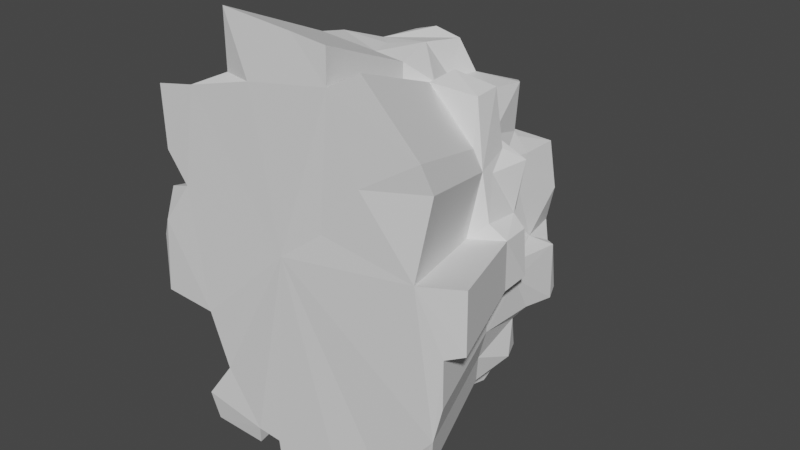 # Source: Rock1.blend  (saved by Blender 3.2.14; exported with 4.5.12 LTS)
import bpy
from mathutils import Matrix  # noqa: F401  (used for matrix-valued properties, if any)

bpy.ops.wm.read_factory_settings(use_empty=True)
scene = bpy.context.scene
scene.name = 'Scene'

# ---- collections
col_rock1 = bpy.data.collections.new('Rock1'); scene.collection.children.link(col_rock1)

# ---- world
world_world = bpy.data.worlds.new('World'); scene.world = world_world
world_world.use_nodes = True; world_world.node_tree.nodes.clear()
_N = world_world.node_tree.nodes; _L = world_world.node_tree.links
n0 = _N.new('ShaderNodeOutputWorld'); n0.name = 'World Output'; n0.location = (300, 300)
n1 = _N.new('ShaderNodeBackground'); n1.name = 'Background'; n1.location = (10, 300)
n1.inputs[0].default_value = (0.05088, 0.05088, 0.05088, 1.0)
_L.new(n1.outputs[0], n0.inputs[0])
n0.is_active_output = True
world_world.color = (0.05088, 0.05088, 0.05088)
world_world.use_sun_shadow = False
world_world.sun_shadow_jitter_overblur = 0.0

# ---- meshes
me_cube_045 = bpy.data.meshes.new('Cube.045')
me_cube_045.from_pydata([(-5.432, -0.004982, 4.07), (-5.395, 0.003073, 2.317), (-5.515, 0.148, 1.223), (-5.637, -0.05833, 0.283), (-4.721, -0.03717, 1.516), (-4.223, -0.03566, 4.315), (-2.975, 0.04613, 6.451), (-0.8418, 0.01409, 6.285), (-5.369, 0.6803, 4.008), (-4.524, 0.7243, 4.007), (-5.34, 0.6673, 2.315), (-4.882, 1.018, 1.658), (-5.539, 1.066, 0.002072), (-5.517, 2.044, 1.083), (-4.716, 2.208, 1.196), (-3.829, 1.327, 4.551), (-3.993, 1.496, 3.339), (-4.083, 2.248, 4.669), (-4.02, 2.038, 3.238), (-3.645, 2.337, 2.523), (-4.399, 2.041, 2.53), (-3.809, 2.383, 1.095), (-3.226, 3.054, 1.313), (-2.768, 3.328, 2.107), (-3.903, 2.153, -0.1582), (-3.124, 3.536, 0.4678), (-2.903, 3.318, -0.4926), (-2.934, 0.9615, 6.283), (-1.698, 1.355, 6.209), (-3.094, 0.15, 4.838), (-3.098, 1.243, 4.924), (-1.893, 1.588, 5.397), (-2.012, 2.646, 5.407), (-1.399, 3.136, 4.418), (-1.763, 3.035, 6.067), (-2.954, 2.221, 3.574), (-2.76, 2.236, 4.629), (-2.517, 2.915, 3.25), (-1.669, 3.325, 3.738), (-2.626, 4.028, 3.728), (-2.609, 5.206, 3.44), (-2.707, 2.691, 2.505), (-2.495, 5.026, 1.913), (-2.311, 3.683, 1.347), (-1.084, 5.38, 1.714), (-2.514, 4.531, 1.305), (-2.697, 4.587, -0.2616), (-1.618, 4.501, -0.1866), (-1.098, 0.8195, 6.283), (-0.06294, 1.36, 6.394), (-0.7569, 2.736, 6.415), (-0.2048, 3.152, 4.689), (-0.5126, 3.311, 5.588), (0.1749, 2.693, 6.242), (-1.814, 4.54, 3.871), (-1.2, 5.368, 3.582), (-1.069, 4.298, 4.62), (-0.4345, 5.006, 3.479), (0.2834, 4.701, 4.127), (-0.1059, 4.558, 2.311), (-0.853, 5.252, 2.244), (-0.2464, 6.1, 1.577), (-0.9634, 4.347, 1.31), (-1.107, 4.942, 0.1912), (-0.8946, 5.746, 0.8047), (-5.961, 0.08958, -0.3069), (-5.872, -0.01324, -1.926), (-4.217, -0.05848, -1.967), (-3.782, 0.06181, -3.616), (-4.137, 0.2986, -3.884), (-4.575, -0.005199, -4.734), (-4.455, 0.1435, -5.614), (-2.767, 0.08912, -5.584), (-2.633, -0.03212, -5.009), (-1.915, -0.02841, -5.059), (-1.815, -0.02277, -5.916), (0.5262, -0.05227, -6.226), (-5.701, 0.6675, -1.653), (-5.511, 0.9137, -0.5502), (-5.428, 2.023, -0.4313), (-4.881, 0.82, -0.9103), (-4.802, 1.924, -0.679), (-3.735, 1.837, -1.551), (-3.122, 2.131, -0.7282), (-3.108, 2.538, -1.492), (-4.139, 0.7353, -1.95), (-3.786, 1.622, -2.6), (-3.654, 3.123, -3.521), (-2.892, 2.922, -2.225), (-4.04, 0.8506, -4.17), (-4.298, 0.9626, -5.229), (-3.885, 1.048, -5.07), (-3.526, 3.118, -4.861), (-2.829, 1.212, -5.207), (-2.976, 1.024, -5.433), (-2.923, 4.935, -1.254), (-2.57, 5.567, -0.6221), (-2.433, 5.548, -2.182), (-1.588, 5.598, -0.5198), (-1.166, 5.708, -1.514), (-2.445, 2.979, -2.851), (-2.571, 4.443, -2.162), (-2.154, 3.355, -2.917), (-1.433, 4.702, -2.317), (-2.089, 4.376, -2.574), (-2.03, 3.513, -3.848), (-1.852, 3.062, -5.117), (-1.072, 3.073, -4.114), (-1.825, 2.839, -5.95), (-1.667, 1.147, -5.805), (-0.623, 5.31, -1.594), (-1.103, 5.869, -0.1706), (0.5741, 5.758, -1.324), (-0.5456, 4.935, -3.197), (-0.9537, 5.294, -2.215), (0.8615, 5.013, -3.091), (-0.3324, 3.217, -4.213), (-0.06266, 2.955, -3.499), (-1.915, 4.315, -3.903), (-0.2815, 4.423, -4.127), (0.06583, 4.544, -3.339), (-0.6421, 1.229, -5.874), (-0.598, 0.01518, -6.082), (-1.209, 2.744, -6.185), (-0.04092, 2.964, -5.701), (0.2159, -0.02252, 6.2), (0.2406, -0.06335, 5.291), (1.178, -0.03099, 5.815), (2.688, 0.2102, 5.68), (2.712, 0.04517, 4.192), (2.968, 0.1704, 3.511), (2.638, -0.05239, 1.355), (3.248, 0.196, 1.942), (3.434, -0.003402, -0.2358), (3.912, 0.1564, 1.626), (3.978, 0.08384, 0.03557), (2.029, 1.872, 5.314), (0.7377, 0.7636, 5.514), (1.388, 0.8371, 6.015), (0.442, 1.927, 5.215), (0.6172, 2.956, 5.213), (1.849, 3.447, 5.081), (0.6583, 3.415, 4.326), (0.6802, 4.55, 2.96), (0.7089, 3.415, 3.638), (0.9744, 3.731, 3.033), (0.8284, 5.791, 1.799), (1.011, 4.979, 2.073), (1.223, 4.621, 0.8779), (2.168, 1.287, 5.491), (2.74, 1.006, 5.768), (2.268, 2.894, 5.271), (2.121, 1.871, 3.9), (2.355, 1.439, 3.786), (2.874, 1.243, 3.867), (2.009, 3.129, 3.568), (2.272, 2.284, 2.985), (2.361, 3.35, 2.863), (2.599, 1.842, 1.688), (2.455, 2.716, 2.197), (2.374, 4.667, 2.861), (2.33, 1.701, 1.043), (2.778, 3.11, 0.2405), (2.409, 4.638, 0.1253), (2.654, 4.637, 1.332), (3.351, 1.797, 3.448), (2.998, 0.6172, 3.321), (3.296, 1.366, 1.877), (3.785, 1.237, 1.571), (3.135, 1.685, 1.832), (3.059, 1.292, 0.8793), (3.327, 1.551, 0.1833), (3.958, 1.132, 0.07875), (3.361, 3.595, -0.06589), (2.969, 3.895, -0.1649), (1.584, -0.007024, -4.511), (1.458, 0.02724, -6.144), (3.233, -0.07073, -2.509), (2.575, 0.1343, -3.687), (3.464, -0.03484, -1.514), (1.327, 4.386, -0.9798), (0.8479, 4.906, 0.002938), (0.6906, 5.71, -0.1175), (0.8048, 4.91, -1.657), (0.9465, 3.046, -2.436), (1.372, 2.272, -3.184), (1.305, 4.407, -2.461), (0.611, 2.55, -5.012), (0.8406, 2.711, -3.301), (0.931, 2.239, -4.172), (0.9771, 4.205, -3.337), (-0.1693, 1.569, -5.957), (0.4521, 1.569, -4.933), (0.9345, 0.8655, -5.914), (1.358, 1.03, -5.592), (1.917, 3.962, -0.6216), (3.311, 3.911, -1.746), (2.004, 2.604, -1.787), (1.593, 3.074, -2.184), (2.098, 2.427, -2.623), (2.963, 2.258, -3.281), (1.929, 3.844, -1.712), (1.509, 1.13, -4.7), (2.431, 1.435, -4.491), (2.374, 0.1862, -4.229), (2.544, 2.13, -3.928), (1.786, 2.237, -4.426), (3.4, 1.479, -0.378), (3.361, 2.238, -1.728), (3.528, 3.363, -1.842), (3.339, 1.419, -3.174), (3.077, 1.938, -2.126), (3.017, 0.1628, -3.546), (-6.468, -3.443, 4.975), (-6.422, -3.433, 2.812), (-6.57, -3.254, 1.463), (-6.722, -3.508, 0.3041), (-5.591, -3.482, 1.825), (-4.977, -3.48, 5.277), (-1.533, -3.512, 0.762), (-3.438, -3.38, 7.911), (-0.807, -3.419, 7.706), (-2.49, -3.521, 5.959), (0.05561, -3.438, 1.982), (-3.584, -3.251, 5.922), (-7.121, -3.326, -0.4235), (-7.011, -3.453, -2.421), (-4.969, -3.509, -2.471), (-4.433, -3.36, -4.505), (-5.412, -3.443, -5.884), (-5.264, -3.259, -6.969), (-3.181, -3.327, -6.932), (-3.016, -3.476, -6.223), (-2.131, -3.471, -6.285), (-2.007, -3.465, -7.342), (0.8803, -3.501, -7.723), (-0.5063, -3.418, -7.547), (0.4976, -3.464, 7.601), (0.5281, -3.515, 6.481), (1.684, -3.475, 7.127), (1.503, -3.433, 3.816), (3.576, -3.381, 5.125), (3.892, -3.226, 4.286), (3.485, -3.501, 1.626), (4.467, -3.441, -0.3358), (5.056, -3.244, 1.96), (5.138, -3.333, -0.001073), (2.185, -3.445, -5.608), (2.03, -3.403, -7.622), (4.219, -3.524, -3.14), (3.408, -3.271, -4.592), (4.504, -3.479, -1.912), (3.952, -3.236, -4.418)], [], [(0, 8, 10), (1, 0, 10), (0, 5, 9), (3, 12, 65), (13, 11, 14), (79, 13, 14), (9, 5, 15), (9, 15, 16), (15, 5, 29), (30, 15, 29), (18, 15, 17), (19, 17, 36), (11, 10, 20), (20, 18, 19), (22, 19, 23), (11, 20, 14), (81, 79, 14), (27, 6, 7), (29, 6, 27), (29, 27, 30), (30, 27, 31), (31, 27, 28), (32, 31, 34), (33, 32, 34), (15, 30, 31), (15, 31, 36), (37, 35, 38), (35, 36, 33), (39, 37, 38), (39, 38, 54), (40, 54, 55), (41, 19, 35), (41, 35, 37), (41, 37, 39), (42, 43, 23), (62, 43, 44), (42, 40, 55), (44, 42, 55), (25, 45, 46), (25, 22, 43), (47, 45, 62), (48, 7, 49), (48, 49, 28), (34, 50, 52), (51, 52, 140), (54, 38, 33), (54, 33, 56), (58, 55, 56), (56, 51, 142), (58, 56, 142), (57, 58, 143), (59, 57, 143), (55, 57, 60), (44, 60, 61), (111, 63, 64), (64, 62, 44), (74, 75, 234, 233), (68, 69, 70), (67, 68, 228, 227), (73, 74, 233, 232), (66, 67, 227, 226), (134, 131, 243, 245), (7, 6, 220, 221), (79, 12, 13), (77, 85, 66), (85, 67, 66), (77, 80, 85), (24, 25, 26), (26, 83, 24), (85, 82, 86), (68, 67, 85), (86, 82, 84), (87, 86, 84), (70, 69, 89), (89, 69, 68), (89, 68, 86), (92, 89, 86), (86, 87, 92), (91, 90, 89), (91, 93, 94), (94, 71, 90), (94, 72, 71), (84, 83, 26), (26, 25, 46), (26, 46, 95), (95, 96, 97), (96, 47, 98), (97, 99, 114), (101, 102, 88), (100, 88, 102), (102, 101, 104), (101, 95, 97), (103, 101, 97), (102, 87, 100), (92, 87, 102), (118, 102, 104), (106, 105, 107), (94, 93, 72), (92, 106, 74), (92, 105, 106), (99, 112, 110), (113, 103, 114), (115, 110, 183), (114, 115, 113), (118, 113, 119), (191, 76, 122), (123, 121, 109), (123, 109, 108), (106, 116, 124), (191, 121, 123), (127, 126, 238, 239), (29, 5, 218, 224), (122, 76, 235, 236), (70, 71, 230, 229), (212, 177, 249, 252), (131, 132, 130), (131, 134, 132), (49, 7, 125), (126, 137, 125), (137, 136, 139), (127, 138, 137), (52, 53, 140), (140, 53, 139), (144, 142, 141), (143, 144, 145), (61, 60, 146), (146, 60, 147), (61, 146, 182), (181, 147, 148), (150, 138, 128), (140, 136, 151), (152, 149, 153), (153, 149, 154), (130, 154, 150), (155, 151, 152), (155, 144, 141), (157, 155, 156), (159, 157, 156), (156, 152, 165), (145, 144, 155), (145, 155, 157), (160, 145, 157), (164, 147, 160), (161, 158, 167), (162, 159, 158), (162, 158, 161), (162, 161, 171), (163, 164, 162), (163, 148, 164), (165, 154, 166), (167, 165, 166), (169, 158, 165), (170, 168, 171), (131, 130, 242, 243), (204, 178, 175), (68, 70, 229, 228), (183, 110, 112), (186, 198, 184), (115, 183, 186), (124, 116, 117), (187, 117, 189), (184, 185, 188), (188, 117, 120), (115, 190, 120), (190, 188, 120), (113, 115, 120), (192, 193, 191), (192, 202, 194), (193, 176, 76), (202, 175, 176), (176, 194, 202), (191, 124, 192), (187, 192, 124), (174, 195, 163), (201, 195, 196), (197, 199, 198), (200, 199, 211), (186, 180, 201), (196, 209, 201), (212, 178, 204), (210, 204, 205), (189, 200, 206), (206, 200, 205), (206, 203, 202), (185, 199, 200), (205, 203, 206), (179, 207, 133), (209, 173, 207), (208, 209, 207), (196, 174, 173), (177, 211, 179), (200, 211, 210), (4, 1, 10, 11), (204, 210, 212), (65, 66, 226, 225), (125, 7, 221, 237), (3, 65, 225, 216), (6, 29, 224, 220), (176, 175, 247, 248), (75, 122, 236, 234), (126, 125, 237, 238), (0, 1, 214, 213), (10, 8, 9), (8, 0, 9), (16, 10, 9), (34, 52, 51, 33), (3, 2, 12), (11, 2, 4), (11, 13, 2), (12, 2, 13), (16, 15, 18), (19, 18, 17), (36, 17, 15), (20, 10, 16), (20, 16, 18), (21, 20, 19), (21, 14, 20), (24, 14, 21), (24, 81, 14), (21, 19, 22), (25, 21, 22), (28, 27, 48), (36, 31, 32), (34, 31, 28), (35, 19, 36), (36, 32, 33), (38, 35, 33), (40, 39, 54), (23, 19, 41), (41, 39, 40), (42, 41, 40), (42, 23, 41), (44, 43, 42), (43, 45, 25), (22, 23, 43), (62, 45, 43), (46, 45, 47), (48, 27, 7), (34, 28, 50), (116, 107, 118, 119), (53, 50, 28), (52, 50, 53), (53, 28, 49), (55, 54, 56), (56, 33, 51), (58, 57, 55), (59, 60, 57), (60, 44, 55), (63, 47, 62), (63, 62, 64), (61, 64, 44), (111, 64, 61), (76, 176, 248, 235), (129, 127, 239, 241), (71, 72, 231, 230), (135, 134, 245, 246), (78, 65, 12), (77, 65, 78), (79, 78, 12), (80, 77, 78), (81, 80, 78), (78, 79, 81), (77, 66, 65), (81, 82, 80), (25, 24, 21), (81, 24, 83), (83, 82, 81), (84, 82, 83), (85, 80, 82), (86, 68, 85), (88, 87, 84), (89, 90, 70), (91, 89, 92), (71, 70, 90), (90, 91, 94), (88, 84, 26), (95, 46, 96), (47, 96, 46), (99, 96, 98), (97, 96, 99), (100, 87, 88), (101, 26, 95), (101, 88, 26), (103, 104, 101), (97, 114, 103), (105, 92, 102), (118, 105, 102), (72, 93, 73), (93, 74, 73), (108, 109, 74), (75, 74, 109), (91, 74, 93), (92, 74, 91), (106, 108, 74), (111, 98, 63), (63, 98, 47), (99, 98, 111), (112, 99, 111), (113, 104, 103), (110, 114, 99), (114, 110, 115), (105, 118, 107), (113, 118, 104), (157, 159, 164, 160), (119, 113, 120), (116, 120, 117), (119, 120, 116), (75, 109, 122), (109, 121, 122), (130, 129, 241, 242), (121, 191, 122), (108, 106, 124), (116, 106, 107), (108, 124, 123), (124, 191, 123), (1, 4, 217, 214), (129, 128, 127), (4, 2, 215, 217), (2, 3, 216, 215), (175, 178, 250, 247), (137, 49, 125), (137, 126, 127), (137, 138, 136), (139, 49, 137), (139, 53, 49), (136, 140, 139), (142, 51, 140), (142, 143, 58), (144, 143, 142), (141, 142, 140), (147, 60, 59), (147, 59, 143), (160, 147, 143), (181, 146, 147), (182, 146, 181), (149, 136, 138), (138, 127, 128), (150, 149, 138), (151, 141, 140), (152, 136, 149), (154, 149, 150), (130, 150, 128), (130, 128, 129), (152, 151, 136), (155, 141, 151), (155, 152, 156), (165, 152, 153), (165, 153, 154), (158, 159, 156), (158, 156, 165), (143, 145, 160), (164, 148, 147), (171, 161, 170), (181, 148, 163), (162, 164, 159), (163, 162, 174), (166, 154, 130), (132, 166, 130), (167, 166, 132), (134, 167, 132), (168, 167, 134), (158, 169, 167), (167, 169, 165), (170, 161, 167), (170, 167, 168), (172, 168, 134), (135, 172, 134), (172, 171, 168), (172, 207, 171), (173, 162, 171), (173, 174, 162), (179, 133, 244, 251), (5, 0, 213, 218), (72, 73, 232, 231), (133, 135, 246, 244), (177, 179, 251, 249), (178, 212, 252, 250), (183, 181, 180), (180, 181, 163), (112, 111, 182), (182, 111, 61), (183, 182, 181), (112, 182, 183), (184, 188, 186), (188, 190, 186), (190, 115, 186), (186, 183, 180), (189, 117, 188), (185, 189, 188), (189, 202, 192), (189, 206, 202), (191, 193, 76), (193, 192, 194), (193, 194, 176), (187, 124, 117), (192, 187, 189), (201, 180, 195), (163, 195, 180), (196, 195, 174), (185, 184, 198), (185, 198, 199), (211, 199, 197), (208, 211, 197), (198, 201, 197), (198, 186, 201), (197, 201, 208), (201, 209, 208), (202, 204, 175), (202, 203, 204), (203, 205, 204), (200, 210, 205), (189, 185, 200), (208, 207, 179), (207, 172, 133), (133, 172, 135), (207, 173, 171), (209, 196, 173), (177, 210, 211), (211, 208, 179), (212, 210, 177), (217, 215, 216), (219, 218, 217), (222, 220, 224), (222, 221, 220), (218, 222, 224), (238, 222, 219), (227, 216, 226), (230, 232, 229), (232, 228, 229), (231, 232, 230), (219, 227, 228), (234, 235, 233), (240, 238, 223), (243, 223, 219), (240, 242, 241), (243, 240, 223), (243, 242, 240), (247, 219, 235), (252, 249, 250), (213, 214, 218), (219, 222, 218), (217, 218, 214), (227, 217, 216), (227, 219, 217), (222, 238, 221), (238, 237, 221), (223, 238, 219), (226, 216, 225), (232, 219, 228), (233, 219, 232), (233, 235, 219), (234, 236, 235), (238, 241, 239), (240, 241, 238), (244, 246, 243), (243, 246, 245), (235, 248, 247), (249, 244, 243), (249, 243, 219), (247, 249, 219), (247, 250, 249), (251, 244, 249)])
me_cube_045.remesh_voxel_size = 0.2
me_cube_045.use_remesh_preserve_volume = False
me_cube_045.use_remesh_preserve_attributes = False
me_cube_045.update()

# ---- objects
ob_rock1 = bpy.data.objects.new('Rock1', me_cube_045)

# ---- transforms, parenting, visibility, modifiers, constraints
ob_rock1.location = (0.0, 0.0, 0.0)

# ---- collection membership
col_rock1.objects.link(ob_rock1)

# ---- scene / render settings (as saved in the file)
scene.frame_start = 1; scene.frame_end = 250; scene.frame_set(1)
scene.render.engine = 'BLENDER_EEVEE_NEXT'
scene.cycles.sampling_pattern = 'TABULATED_SOBOL'
scene.cycles.use_light_tree = False
scene.view_settings.view_transform = 'Filmic'
bpy.context.view_layer.update()

# ---- added for rendering (the .blend has no active camera and no usable light): camera, sun
cam_auto = bpy.data.cameras.new('AutoCamera')
cam_auto.lens = 50.0
cam_auto.sensor_width = 36.0
cam_auto.clip_end = 1000.0
ob_auto_camera = bpy.data.objects.new('AutoCamera', cam_auto)
scene.collection.objects.link(ob_auto_camera)
ob_auto_camera.location = (19.4335, -23.222, 16.434)
ob_auto_camera.rotation_euler = (1.09748, -7.21219e-08, 0.694738)
scene.camera = ob_auto_camera
light_auto_sun = bpy.data.lights.new('AutoSun', 'SUN')
light_auto_sun.energy = 3.0
light_auto_sun.angle = 0.0523599
ob_auto_sun = bpy.data.objects.new('AutoSun', light_auto_sun)
scene.collection.objects.link(ob_auto_sun)
ob_auto_sun.rotation_euler = (0.872665, 0.174533, 0.523599)
bpy.context.view_layer.update()
